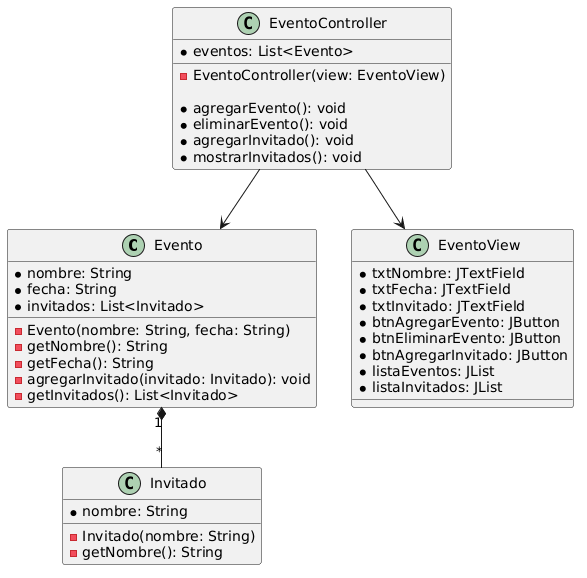

The diagram above was rendered by PlantUML. Its source (embedded in the PNG):
@startuml
class Evento {

* nombre: String
* fecha: String
* invitados: List<Invitado>

- Evento(nombre: String, fecha: String)
- getNombre(): String
- getFecha(): String
- agregarInvitado(invitado: Invitado): void
- getInvitados(): List<Invitado>
  }

class Invitado {

* nombre: String

- Invitado(nombre: String)
- getNombre(): String
  }

class EventoView {

* txtNombre: JTextField
* txtFecha: JTextField
* txtInvitado: JTextField
* btnAgregarEvento: JButton
* btnEliminarEvento: JButton
* btnAgregarInvitado: JButton
* listaEventos: JList
* listaInvitados: JList
  }

class EventoController {

* eventos: List<Evento>

- EventoController(view: EventoView)

* agregarEvento(): void
* eliminarEvento(): void
* agregarInvitado(): void
* mostrarInvitados(): void
  }

Evento "1" *-- "*" Invitado
EventoController --> Evento
EventoController --> EventoView
@enduml